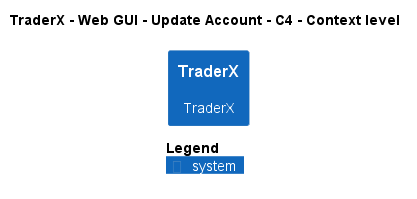

The diagram above was rendered by PlantUML. Its source (embedded in the PNG):
@startuml
!pragma layout smetana
!include ..\..\..\..\..\..\..\.c4s\C4_Context.puml

AddElementTag("c4interflow:lifecycle:new", $bgColor=green, $fontColor=#ffffff, $borderColor=green, $shadowing="False")
AddElementTag("c4interflow:lifecycle:changed", $bgColor=orange, $fontColor=#ffffff, $borderColor=orange, $shadowing="False")
AddElementTag("c4interflow:lifecycle:removed", $bgColor=red, $fontColor=#ffffff, $borderColor=red, $shadowing="False")

AddRelTag("c4interflow:lifecycle:new", $textColor=green, $lineColor=green)
AddRelTag("c4interflow:lifecycle:changed", $textColor=orange, $lineColor=orange)
AddRelTag("c4interflow:lifecycle:removed", $textColor=red, $lineColor=red)

SHOW_PERSON_PORTRAIT()
LAYOUT_TOP_DOWN()

skinparam linetype polyline

title TraderX - Web GUI - Update Account - C4 - Context level

System(TraderX.SoftwareSystems.TraderX, "TraderX", "TraderX")



SHOW_LEGEND()
@enduml